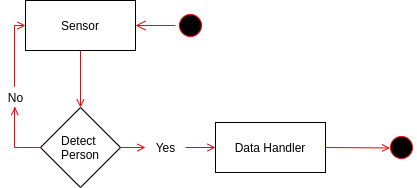

The diagram above was exported from draw.io. Its source (the exported page's mxGraphModel, read from the mxfile embedded in the PNG):
<mxGraphModel dx="1350" dy="725" grid="1" gridSize="10" guides="1" tooltips="1" connect="1" arrows="1" fold="1" page="1" pageScale="1" pageWidth="1169" pageHeight="826" background="#ffffff" math="0" shadow="0">
  <root>
    <mxCell id="0" />
    <mxCell id="1" parent="0" />
    <mxCell id="5" value="" style="ellipse;shape=startState;fillColor=#000000;strokeColor=#ff0000;" parent="1" vertex="1">
      <mxGeometry x="465" y="383" width="30" height="30" as="geometry" />
    </mxCell>
    <mxCell id="6" value="" style="edgeStyle=elbowEdgeStyle;elbow=horizontal;verticalAlign=bottom;endArrow=open;endSize=8;strokeColor=#FF0000;endFill=1;rounded=0" parent="1" source="5" target="7" edge="1">
      <mxGeometry x="490" y="80" as="geometry">
        <mxPoint x="505" y="150" as="targetPoint" />
      </mxGeometry>
    </mxCell>
    <mxCell id="7" value="Sensor" style="" parent="1" vertex="1">
      <mxGeometry x="315" y="373" width="110" height="50" as="geometry" />
    </mxCell>
    <mxCell id="8" value="Data Handler" style="" parent="1" vertex="1">
      <mxGeometry x="505" y="495" width="110" height="50" as="geometry" />
    </mxCell>
    <mxCell id="9" value="" style="endArrow=open;strokeColor=#FF0000;endFill=1;rounded=0" parent="1" source="YWqZcwqMjr-CBmlVMI8j-67" target="8" edge="1">
      <mxGeometry relative="1" as="geometry" />
    </mxCell>
    <mxCell id="YWqZcwqMjr-CBmlVMI8j-50" value="" style="endArrow=open;strokeColor=#FF0000;endFill=1;rounded=0;exitX=1;exitY=0.5;exitDx=0;exitDy=0;entryX=0.119;entryY=0.515;entryDx=0;entryDy=0;entryPerimeter=0;" edge="1" parent="1" source="8" target="YWqZcwqMjr-CBmlVMI8j-51">
      <mxGeometry relative="1" as="geometry">
        <mxPoint x="505" y="440" as="sourcePoint" />
        <mxPoint x="680" y="520" as="targetPoint" />
        <Array as="points" />
      </mxGeometry>
    </mxCell>
    <mxCell id="YWqZcwqMjr-CBmlVMI8j-51" value="" style="ellipse;shape=startState;fillColor=#000000;strokeColor=#ff0000;" vertex="1" parent="1">
      <mxGeometry x="676" y="505" width="30" height="30" as="geometry" />
    </mxCell>
    <mxCell id="YWqZcwqMjr-CBmlVMI8j-53" value="Detect &lt;br&gt;Person" style="rhombus;whiteSpace=wrap;html=1;" vertex="1" parent="1">
      <mxGeometry x="330" y="480" width="80" height="80" as="geometry" />
    </mxCell>
    <mxCell id="YWqZcwqMjr-CBmlVMI8j-54" value="" style="endArrow=open;strokeColor=#FF0000;endFill=1;rounded=0" edge="1" parent="1" source="7" target="YWqZcwqMjr-CBmlVMI8j-53">
      <mxGeometry relative="1" as="geometry">
        <mxPoint x="505" y="200" as="sourcePoint" />
        <mxPoint x="505" y="350" as="targetPoint" />
      </mxGeometry>
    </mxCell>
    <mxCell id="YWqZcwqMjr-CBmlVMI8j-62" value="No" style="text;html=1;align=center;verticalAlign=middle;resizable=0;points=[];autosize=1;" vertex="1" parent="1">
      <mxGeometry x="290" y="460" width="30" height="20" as="geometry" />
    </mxCell>
    <mxCell id="YWqZcwqMjr-CBmlVMI8j-65" value="" style="edgeStyle=elbowEdgeStyle;elbow=horizontal;strokeColor=#FF0000;endArrow=open;endFill=1;rounded=0;exitX=0;exitY=0.5;exitDx=0;exitDy=0;entryX=0.48;entryY=0.98;entryDx=0;entryDy=0;entryPerimeter=0;" edge="1" parent="1" source="YWqZcwqMjr-CBmlVMI8j-53" target="YWqZcwqMjr-CBmlVMI8j-62">
      <mxGeometry width="100" height="100" relative="1" as="geometry">
        <mxPoint x="465" y="270" as="sourcePoint" />
        <mxPoint x="450" y="175" as="targetPoint" />
        <Array as="points">
          <mxPoint x="304" y="520" />
        </Array>
      </mxGeometry>
    </mxCell>
    <mxCell id="YWqZcwqMjr-CBmlVMI8j-66" value="" style="edgeStyle=elbowEdgeStyle;elbow=horizontal;strokeColor=#FF0000;endArrow=open;endFill=1;rounded=0;exitX=0.48;exitY=-0.04;exitDx=0;exitDy=0;entryX=0;entryY=0.5;entryDx=0;entryDy=0;exitPerimeter=0;" edge="1" parent="1" source="YWqZcwqMjr-CBmlVMI8j-62" target="7">
      <mxGeometry width="100" height="100" relative="1" as="geometry">
        <mxPoint x="421" y="180.4" as="sourcePoint" />
        <mxPoint x="350.4" y="140.00000000000003" as="targetPoint" />
        <Array as="points">
          <mxPoint x="304" y="430" />
        </Array>
      </mxGeometry>
    </mxCell>
    <mxCell id="YWqZcwqMjr-CBmlVMI8j-67" value="Yes" style="text;html=1;align=center;verticalAlign=middle;resizable=0;points=[];autosize=1;" vertex="1" parent="1">
      <mxGeometry x="435" y="510" width="40" height="20" as="geometry" />
    </mxCell>
    <mxCell id="YWqZcwqMjr-CBmlVMI8j-68" value="" style="endArrow=open;strokeColor=#FF0000;endFill=1;rounded=0" edge="1" parent="1" source="YWqZcwqMjr-CBmlVMI8j-53" target="YWqZcwqMjr-CBmlVMI8j-67">
      <mxGeometry relative="1" as="geometry">
        <mxPoint x="505" y="330" as="sourcePoint" />
        <mxPoint x="505" y="370" as="targetPoint" />
      </mxGeometry>
    </mxCell>
  </root>
</mxGraphModel>